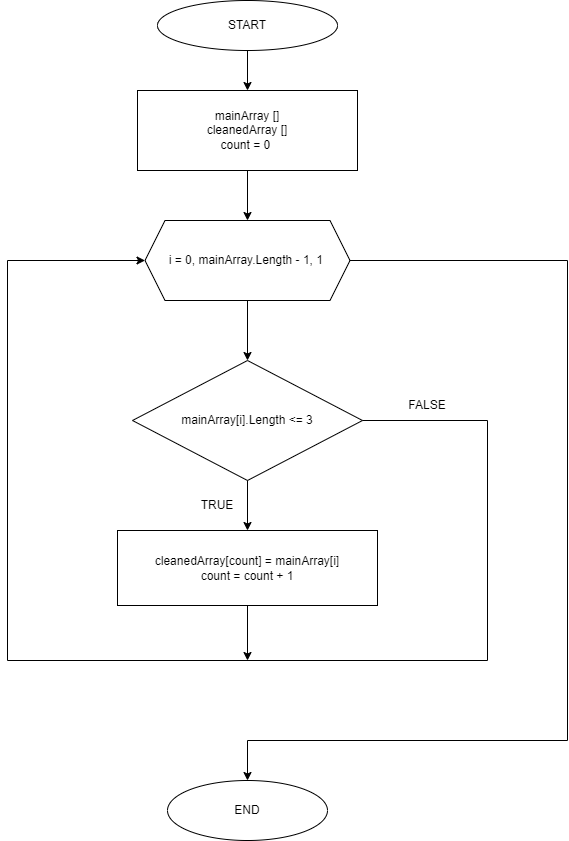

The diagram above was exported from draw.io. Its source (the exported page's mxGraphModel, read from the mxfile embedded in the PNG):
<mxGraphModel dx="820" dy="393" grid="1" gridSize="10" guides="1" tooltips="1" connect="1" arrows="1" fold="1" page="1" pageScale="1" pageWidth="827" pageHeight="1169" math="0" shadow="0">
  <root>
    <mxCell id="0" />
    <mxCell id="1" parent="0" />
    <mxCell id="4" value="" style="edgeStyle=none;html=1;" edge="1" parent="1" source="2" target="3">
      <mxGeometry relative="1" as="geometry" />
    </mxCell>
    <mxCell id="2" value="START" style="ellipse;whiteSpace=wrap;html=1;" vertex="1" parent="1">
      <mxGeometry x="270" y="220" width="180" height="50" as="geometry" />
    </mxCell>
    <mxCell id="8" value="" style="edgeStyle=none;html=1;" edge="1" parent="1" source="3" target="7">
      <mxGeometry relative="1" as="geometry" />
    </mxCell>
    <mxCell id="3" value="mainArray []&lt;br&gt;cleanedArray []&lt;br&gt;count = 0&amp;nbsp;" style="whiteSpace=wrap;html=1;" vertex="1" parent="1">
      <mxGeometry x="250" y="310" width="220" height="80" as="geometry" />
    </mxCell>
    <mxCell id="10" value="" style="edgeStyle=none;html=1;" edge="1" parent="1" source="7" target="9">
      <mxGeometry relative="1" as="geometry" />
    </mxCell>
    <mxCell id="7" value="i = 0, mainArray.Length - 1, 1&amp;nbsp;" style="shape=hexagon;perimeter=hexagonPerimeter2;whiteSpace=wrap;html=1;fixedSize=1;" vertex="1" parent="1">
      <mxGeometry x="257.5" y="440" width="205" height="80" as="geometry" />
    </mxCell>
    <mxCell id="12" value="" style="edgeStyle=none;html=1;" edge="1" parent="1" source="9" target="11">
      <mxGeometry relative="1" as="geometry" />
    </mxCell>
    <mxCell id="9" value="mainArray[i].Length &amp;lt;= 3" style="rhombus;whiteSpace=wrap;html=1;" vertex="1" parent="1">
      <mxGeometry x="245" y="580" width="230" height="120" as="geometry" />
    </mxCell>
    <mxCell id="11" value="cleanedArray[count] = mainArray[i]&lt;br&gt;count = count + 1" style="whiteSpace=wrap;html=1;" vertex="1" parent="1">
      <mxGeometry x="230" y="750" width="260" height="75" as="geometry" />
    </mxCell>
    <mxCell id="16" value="" style="endArrow=classic;html=1;entryX=0;entryY=0.5;entryDx=0;entryDy=0;" edge="1" parent="1" target="7">
      <mxGeometry width="50" height="50" relative="1" as="geometry">
        <mxPoint x="120" y="480" as="sourcePoint" />
        <mxPoint x="600" y="840" as="targetPoint" />
      </mxGeometry>
    </mxCell>
    <mxCell id="19" value="" style="endArrow=none;html=1;exitX=1;exitY=0.5;exitDx=0;exitDy=0;" edge="1" parent="1" source="9">
      <mxGeometry width="50" height="50" relative="1" as="geometry">
        <mxPoint x="480" y="600" as="sourcePoint" />
        <mxPoint x="600" y="640" as="targetPoint" />
      </mxGeometry>
    </mxCell>
    <mxCell id="20" value="" style="endArrow=none;html=1;" edge="1" parent="1">
      <mxGeometry width="50" height="50" relative="1" as="geometry">
        <mxPoint x="600" y="880" as="sourcePoint" />
        <mxPoint x="600" y="640" as="targetPoint" />
      </mxGeometry>
    </mxCell>
    <mxCell id="21" value="" style="endArrow=none;html=1;" edge="1" parent="1">
      <mxGeometry width="50" height="50" relative="1" as="geometry">
        <mxPoint x="120" y="880" as="sourcePoint" />
        <mxPoint x="600" y="880" as="targetPoint" />
      </mxGeometry>
    </mxCell>
    <mxCell id="22" value="" style="endArrow=none;html=1;" edge="1" parent="1">
      <mxGeometry width="50" height="50" relative="1" as="geometry">
        <mxPoint x="120" y="880" as="sourcePoint" />
        <mxPoint x="120" y="480" as="targetPoint" />
      </mxGeometry>
    </mxCell>
    <mxCell id="23" value="" style="endArrow=classic;html=1;exitX=0.5;exitY=1;exitDx=0;exitDy=0;" edge="1" parent="1" source="11">
      <mxGeometry width="50" height="50" relative="1" as="geometry">
        <mxPoint x="290" y="840" as="sourcePoint" />
        <mxPoint x="360" y="880" as="targetPoint" />
      </mxGeometry>
    </mxCell>
    <mxCell id="24" value="FALSE" style="text;html=1;strokeColor=none;fillColor=none;align=center;verticalAlign=middle;whiteSpace=wrap;rounded=0;" vertex="1" parent="1">
      <mxGeometry x="510" y="610" width="60" height="30" as="geometry" />
    </mxCell>
    <mxCell id="25" value="TRUE" style="text;html=1;strokeColor=none;fillColor=none;align=center;verticalAlign=middle;whiteSpace=wrap;rounded=0;" vertex="1" parent="1">
      <mxGeometry x="300" y="710" width="60" height="30" as="geometry" />
    </mxCell>
    <mxCell id="26" value="" style="endArrow=none;html=1;exitX=1;exitY=0.5;exitDx=0;exitDy=0;" edge="1" parent="1" source="7">
      <mxGeometry width="50" height="50" relative="1" as="geometry">
        <mxPoint x="510" y="520" as="sourcePoint" />
        <mxPoint x="680" y="480" as="targetPoint" />
      </mxGeometry>
    </mxCell>
    <mxCell id="27" value="" style="endArrow=none;html=1;" edge="1" parent="1">
      <mxGeometry width="50" height="50" relative="1" as="geometry">
        <mxPoint x="680" y="960" as="sourcePoint" />
        <mxPoint x="680" y="480" as="targetPoint" />
      </mxGeometry>
    </mxCell>
    <mxCell id="28" value="" style="endArrow=none;html=1;" edge="1" parent="1">
      <mxGeometry width="50" height="50" relative="1" as="geometry">
        <mxPoint x="360" y="960" as="sourcePoint" />
        <mxPoint x="680" y="960" as="targetPoint" />
      </mxGeometry>
    </mxCell>
    <mxCell id="30" value="" style="endArrow=classic;html=1;entryX=0.5;entryY=0;entryDx=0;entryDy=0;" edge="1" parent="1">
      <mxGeometry width="50" height="50" relative="1" as="geometry">
        <mxPoint x="360" y="960" as="sourcePoint" />
        <mxPoint x="360" y="1000" as="targetPoint" />
      </mxGeometry>
    </mxCell>
    <mxCell id="32" value="END" style="ellipse;whiteSpace=wrap;html=1;" vertex="1" parent="1">
      <mxGeometry x="280" y="1000" width="160" height="60" as="geometry" />
    </mxCell>
  </root>
</mxGraphModel>